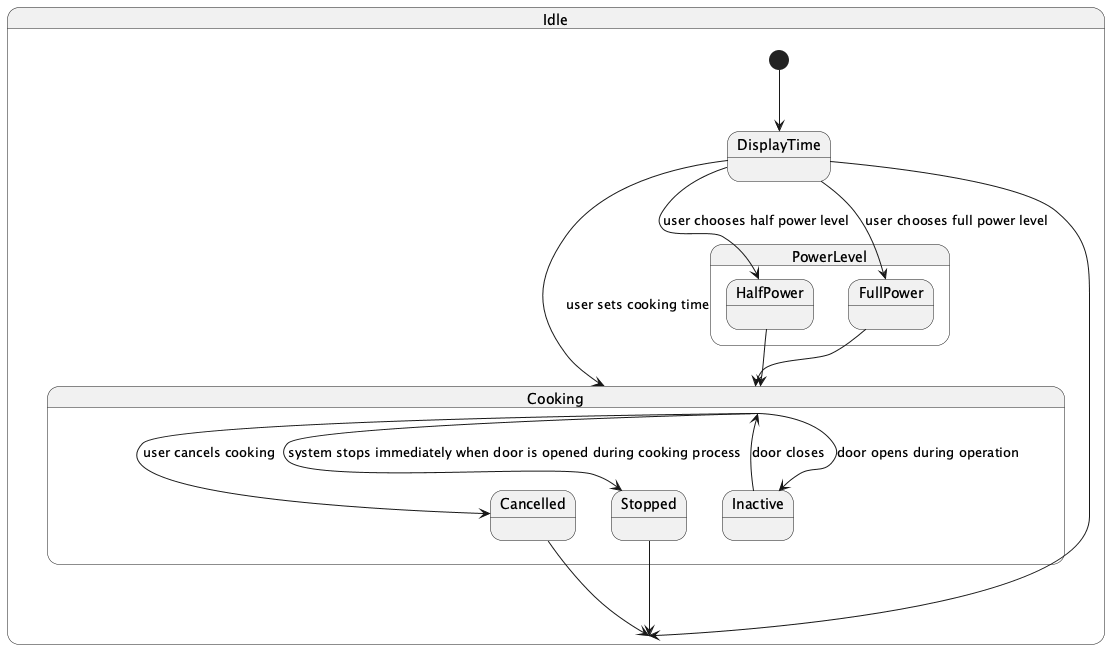

The diagram above was rendered by PlantUML. Its source (embedded in the PNG):
@startuml
state Idle {
  [*] --> DisplayTime
  DisplayTime --> Idle

  state Cooking {
    DisplayTime --> Cooking: user sets cooking time
    Cooking --> Inactive: door opens during operation
    Inactive --> Cooking: door closes
    Cooking --> Cancelled: user cancels cooking
    Cancelled --> Idle
    Cooking --> Stopped: system stops immediately when door is opened during cooking process
    Stopped --> Idle
  }

  state PowerLevel {
    DisplayTime --> HalfPower: user chooses half power level
    HalfPower --> Cooking
    DisplayTime --> FullPower: user chooses full power level
    FullPower --> Cooking
  }
@enduml